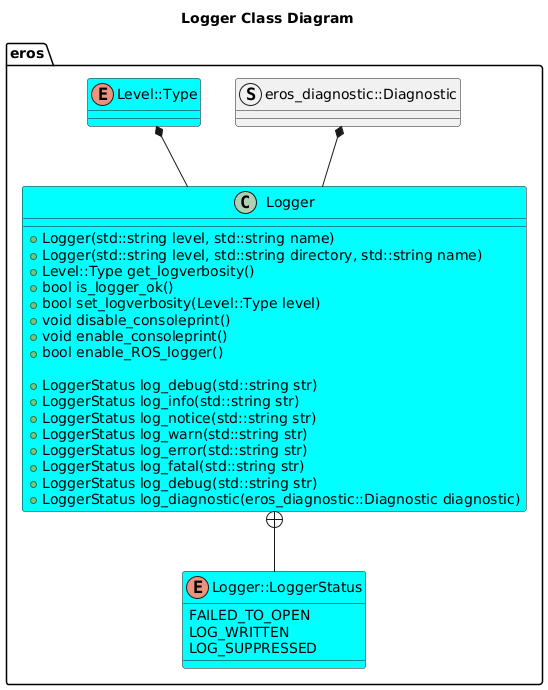

The diagram above was rendered by PlantUML. Its source (embedded in the PNG):
@startuml
title Logger Class Diagram
package eros {
enum Logger::LoggerStatus

struct eros_diagnostic::Diagnostic
class Logger #Cyan {
    +Logger(std::string level, std::string name)
    +Logger(std::string level, std::string directory, std::string name)
    +Level::Type get_logverbosity()
    +bool is_logger_ok()
    +bool set_logverbosity(Level::Type level)
    +void disable_consoleprint()
    +void enable_consoleprint()
    +bool enable_ROS_logger()

    +LoggerStatus log_debug(std::string str)
    +LoggerStatus log_info(std::string str)
    +LoggerStatus log_notice(std::string str)
    +LoggerStatus log_warn(std::string str)
    +LoggerStatus log_error(std::string str)
    +LoggerStatus log_fatal(std::string str)
    +LoggerStatus log_debug(std::string str)
    +LoggerStatus log_diagnostic(eros_diagnostic::Diagnostic diagnostic)   

}
enum Level::Type #Cyan
enum Logger::LoggerStatus #Cyan {
    FAILED_TO_OPEN
    LOG_WRITTEN
    LOG_SUPPRESSED
}
Logger +-- Logger::LoggerStatus
Level::Type *-- Logger
eros_diagnostic::Diagnostic *-- Logger
}
@enduml